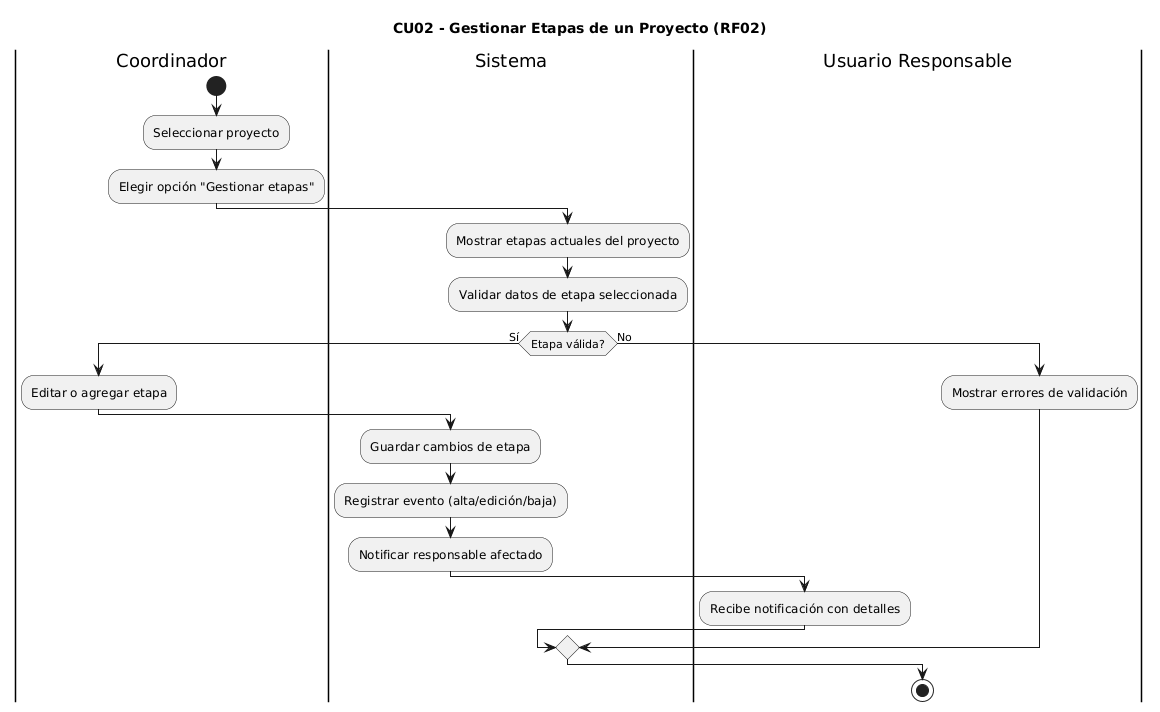

The diagram above was rendered by PlantUML. Its source (embedded in the PNG):
@startuml
title CU02 - Gestionar Etapas de un Proyecto (RF02)

|Coordinador|
start
:Seleccionar proyecto;
:Elegir opción "Gestionar etapas";
|Sistema|
:Mostrar etapas actuales del proyecto;
:Validar datos de etapa seleccionada;
if (Etapa válida?) then (Sí)
  |Coordinador|
  :Editar o agregar etapa;
  |Sistema|
  :Guardar cambios de etapa;
  :Registrar evento (alta/edición/baja);
  :Notificar responsable afectado;
  |Usuario Responsable|
  :Recibe notificación con detalles;
else (No)
  :Mostrar errores de validación;
endif
stop
@enduml